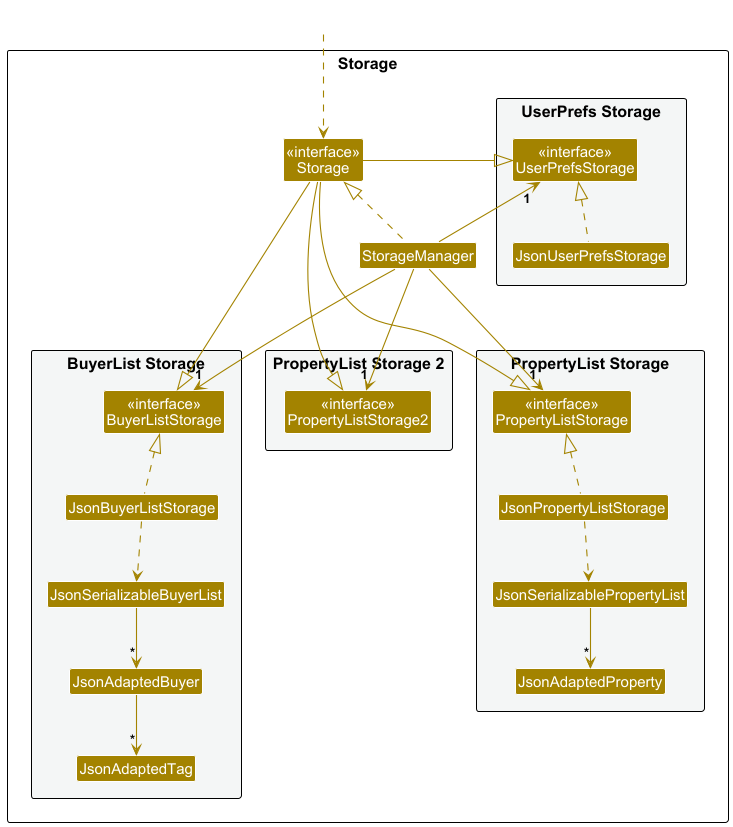

The diagram above was rendered by PlantUML. Its source (embedded in the PNG):
@startuml
!include style.puml
skinparam arrowThickness 1.1
skinparam arrowColor STORAGE_COLOR
skinparam classBackgroundColor STORAGE_COLOR

package Storage as StoragePackage {

package "UserPrefs Storage" #F4F6F6{
Class "<<interface>>\nUserPrefsStorage" as UserPrefsStorage
Class JsonUserPrefsStorage
}

Class "<<interface>>\nStorage" as Storage
Class StorageManager

package "BuyerList Storage" #F4F6F6{
Class "<<interface>>\nBuyerListStorage" as BuyerListStorage
Class JsonBuyerListStorage
Class JsonSerializableBuyerList
Class JsonAdaptedBuyer
Class JsonAdaptedTag
}

package "PropertyList Storage" #F4F6F6{
Class "<<interface>>\nPropertyListStorage" as PropertyListStorage
Class JsonPropertyListStorage
Class JsonSerializablePropertyList
Class JsonAdaptedProperty
}

package "PropertyList Storage 2" #F4F6F6{
Class "<<interface>>\nPropertyListStorage2" as PropertyListStorage2
}

}

Class HiddenOutside #FFFFFF
HiddenOutside ..> Storage

StorageManager .up.|> Storage
StorageManager -up-> "1" UserPrefsStorage
StorageManager -down--> "1" BuyerListStorage
StorageManager -down--> "1" PropertyListStorage
StorageManager -down--> "1" PropertyListStorage2

Storage -left--|> UserPrefsStorage
Storage -down--|> BuyerListStorage
Storage -down--|> PropertyListStorage
Storage -down--|> PropertyListStorage2

JsonUserPrefsStorage .up.|> UserPrefsStorage
JsonBuyerListStorage .up.|> BuyerListStorage
JsonPropertyListStorage .up.|> PropertyListStorage
JsonBuyerListStorage ..> JsonSerializableBuyerList
JsonPropertyListStorage ..> JsonSerializablePropertyList
JsonSerializableBuyerList --> "*" JsonAdaptedBuyer
JsonSerializablePropertyList --> "*" JsonAdaptedProperty
JsonAdaptedBuyer --> "*" JsonAdaptedTag

'Force relative postions
BuyerListStorage -right[hidden]- PropertyListStorage2
PropertyListStorage2 -right[hidden]- PropertyListStorage
@enduml